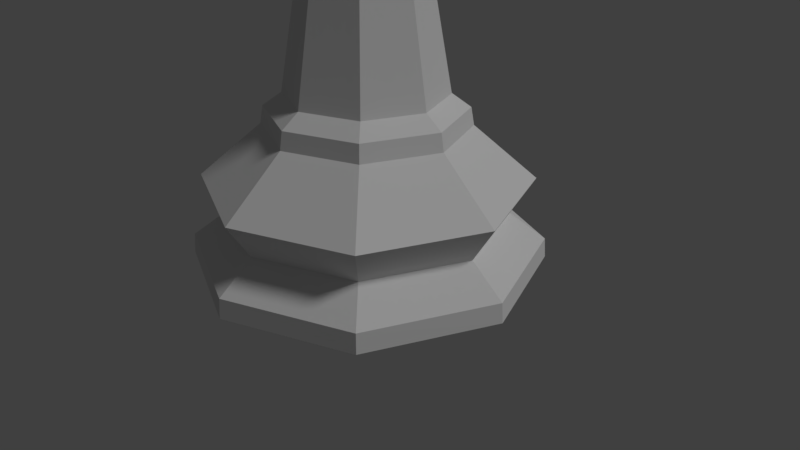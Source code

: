 # Source: LP_King.blend  (saved by Blender 2.79.0; exported with 4.5.12 LTS)
import bpy
from mathutils import Matrix  # noqa: F401  (used for matrix-valued properties, if any)

bpy.ops.wm.read_factory_settings(use_empty=True)
scene = bpy.context.scene
scene.name = 'Scene'

# ---- collections
col_collection_1 = bpy.data.collections.new('Collection 1'); scene.collection.children.link(col_collection_1)

# ---- world
world_world = bpy.data.worlds.new('World'); scene.world = world_world
world_world.color = (0.05088, 0.05088, 0.05088)
world_world.use_sun_shadow = False
world_world.sun_shadow_jitter_overblur = 0.0
world_world.cycles.sampling_method = 'MANUAL'

# ---- cameras
cam_camera = bpy.data.cameras.new('Camera')
cam_camera.clip_end = 100.0
cam_camera.lens = 35.0
cam_camera.sensor_width = 32.0
cam_camera.sensor_height = 18.0
cam_camera.ortho_scale = 7.314
cam_camera.dof.focus_distance = 0.0
cam_camera.dof.aperture_fstop = 128.0

# ---- lights
light_lamp = bpy.data.lights.new('Lamp', 'SUN')
light_lamp.transmission_factor = 0.0
light_lamp.cutoff_distance = 30.0
light_lamp.angle = 0.1993
light_lamp.energy = 1.0
light_lamp.shadow_buffer_clip_start = 1.001
light_lamp.shadow_soft_size = 0.1
light_lamp.shadow_cascade_max_distance = 1000.0

# ---- meshes
me_cylinder = bpy.data.meshes.new('Cylinder')
me_cylinder.from_pydata([(0.04379, 0.05634, 7.753), (0.0622, 0.07475, 7.683), (0.04379, 0.05634, 7.612), (0.0622, 0.01189, 7.753), (0.08824, 0.01189, 7.683), (0.0622, 0.01189, 7.612), (0.04379, -0.03255, 7.753), (0.0622, -0.05096, 7.683), (0.04379, -0.03255, 7.612), (-0.0006503, -0.05096, 7.753), (-0.0006503, -0.077, 7.683), (-0.0006503, -0.05096, 7.612), (-0.04509, -0.03255, 7.753), (-0.0635, -0.05096, 7.683), (-0.04509, -0.03255, 7.612), (-0.0006503, 0.01189, 7.783), (-0.0635, 0.01189, 7.753), (-0.08954, 0.01189, 7.683), (-0.0635, 0.01189, 7.612), (-0.04509, 0.05634, 7.753), (-0.0635, 0.07475, 7.683), (-0.04509, 0.05634, 7.612), (-0.0006503, 0.07475, 7.753), (-0.0006503, 0.1008, 7.683), (-0.0006503, 0.07475, 7.612), (-7.192e-08, 2.0, -2.073), (-0.768, 9.443e-07, 4.598), (1.414, 1.414, -2.073), (-0.5431, 0.5431, 4.598), (2.0, -6.811e-08, -2.073), (6.291e-08, 0.768, 4.598), (1.414, -1.414, -2.073), (0.7797, -0.7797, -0.0848), (-7.236e-07, -2.0, -2.073), (0.5431, 0.5431, 4.598), (-1.414, -1.414, -2.073), (-0.7797, -0.7797, -0.0848), (-2.0, 1.712e-06, -2.073), (0.768, 2.607e-07, 4.598), (-1.414, 1.414, -2.073), (0.5431, -0.5431, 4.598), (-2.97e-08, 1.569, -1.465), (1.449e-08, 1.103, -0.0848), (0.7797, 0.7797, -0.0848), (1.11, 1.11, -1.465), (1.103, 1.242e-07, -0.0848), (1.569, 3.927e-08, -1.465), (-1.873e-07, -0.768, 4.598), (1.11, -1.11, -1.465), (-3.448e-07, -1.103, -0.0848), (-5.41e-07, -1.569, -1.465), (-0.5431, -0.5431, 4.598), (-1.11, -1.11, -1.465), (-1.103, 1.106e-06, -0.0848), (-1.569, 1.436e-06, -1.465), (-0.7797, 0.7797, -0.0848), (-1.11, 1.11, -1.465), (-6.975e-08, 1.982, -1.818), (1.402, 1.402, -1.818), (1.982, -6.357e-08, -1.818), (1.402, -1.402, -1.818), (-7.158e-07, -1.982, -1.818), (-1.402, -1.402, -1.818), (-1.982, 1.701e-06, -1.818), (-1.402, 1.402, -1.818), (-5.363e-08, 1.837, -0.986), (1.299, 1.299, -0.986), (1.837, -2.651e-08, -0.986), (1.299, -1.299, -0.986), (-6.52e-07, -1.837, -0.986), (-1.299, -1.299, -0.986), (-1.837, 1.609e-06, -0.986), (-1.299, 1.299, -0.986), (-0.697, -0.697, 4.512), (-2.616e-07, -0.9857, 4.512), (0.697, -0.697, 4.512), (0.9857, 2.242e-07, 4.512), (0.697, 0.697, 4.512), (5.962e-08, 0.9857, 4.512), (-0.697, 0.697, 4.512), (-0.9857, 1.102e-06, 4.512), (-0.4575, -0.4575, 1.636), (-0.5025, -0.5025, 3.953), (-0.9287, -0.9287, 4.152), (-0.6926, -0.6926, 4.39), (-0.9795, 1.068e-06, 4.39), (-1.313, 1.304e-06, 4.152), (-0.7106, 8.923e-07, 3.953), (-0.647, 7.968e-07, 1.636), (3.511e-08, 0.647, 1.636), (4.688e-08, 0.7106, 3.953), (2.599e-08, 1.313, 4.152), (4.596e-08, 0.9795, 4.39), (0.6926, 0.6926, 4.39), (0.9287, 0.9287, 4.152), (0.5025, 0.5025, 3.953), (0.4575, 0.4575, 1.636), (0.647, 2.209e-07, 1.636), (0.7106, 2.598e-07, 3.953), (1.313, 1.346e-07, 4.152), (0.9795, 1.965e-07, 4.39), (0.6926, -0.6926, 4.39), (0.9287, -0.9287, 4.152), (0.5025, -0.5025, 3.953), (0.4575, -0.4575, 1.636), (-1.757e-07, -0.647, 1.636), (-1.847e-07, -0.7106, 3.953), (-4.02e-07, -1.313, 4.152), (-2.732e-07, -0.9795, 4.39), (-0.6926, 0.6926, 4.39), (-0.9287, 0.9287, 4.152), (-0.5025, 0.5025, 3.953), (-0.4575, 0.4575, 1.636), (-7.616e-09, 1.137, -0.3082), (-3.779e-07, -1.137, -0.3082), (-1.137, 1.125e-06, -0.3082), (0.8039, 0.8039, -0.3082), (1.137, 1.132e-07, -0.3082), (-0.8039, 0.8039, -0.3082), (0.8039, -0.8039, -0.3082), (-0.8039, -0.8039, -0.3082), (0.6315, -0.6315, 0.08115), (-0.6315, -0.6315, 0.08115), (-0.8931, 9.612e-07, 0.08115), (0.6315, 0.6315, 0.08115), (-0.6315, 0.6315, 0.08115), (2.412e-08, 0.8931, 0.08115), (0.8931, 1.663e-07, 0.08115), (-2.669e-07, -0.8931, 0.08115), (-3.246e-08, -0.3479, 6.723), (0.246, -0.246, 6.723), (8.089e-08, 0.3479, 6.723), (-0.246, 0.246, 6.723), (-0.3479, 6.524e-07, 6.723), (-0.246, -0.246, 6.723), (0.3479, 3.428e-07, 6.723), (0.246, 0.246, 6.723), (-0.1375, 5.014e-07, 6.876), (-0.09724, 0.09724, 6.876), (8.051e-08, 0.1375, 6.876), (0.09724, 0.09724, 6.876), (0.1375, 3.79e-07, 6.876), (0.09724, -0.09724, 6.876), (3.57e-08, -0.1375, 6.876), (-0.09724, -0.09724, 6.876), (-0.2164, -0.2164, 6.551), (-1.873e-08, -0.3061, 6.551), (0.2164, -0.2164, 6.551), (0.3061, 3.504e-07, 6.551), (0.2164, 0.2164, 6.551), (8.102e-08, 0.3061, 6.551), (-0.2164, 0.2164, 6.551), (-0.3061, 6.228e-07, 6.551), (-1.21, 1.252e-06, 6.213), (-0.8552, 0.8553, 6.213), (5.625e-08, 1.21, 6.213), (0.8552, 0.8552, 6.213), (1.21, 1.75e-07, 6.213), (0.8552, -0.8552, 6.213), (-3.379e-07, -1.21, 6.213), (-0.8552, -0.8552, 6.213), (-0.5431, -0.5431, 5.061), (-1.873e-07, -0.768, 5.061), (0.5431, -0.5431, 5.061), (0.768, 2.607e-07, 5.061), (0.5431, 0.5431, 5.061), (6.291e-08, 0.768, 5.061), (-0.5431, 0.5431, 5.061), (-0.768, 9.443e-07, 5.061), (-0.1375, 5.014e-07, 6.876), (-0.09724, 0.09724, 6.876), (8.051e-08, 0.1375, 6.876), (0.09724, 0.09724, 6.876), (0.1375, 3.79e-07, 6.876), (0.09724, -0.09724, 6.876), (3.57e-08, -0.1375, 6.876), (-0.09724, -0.09724, 6.876), (-0.2306, 5.69e-07, 6.982), (-0.163, 0.163, 6.982), (8.205e-08, 0.2306, 6.982), (0.163, 0.163, 6.982), (0.2306, 3.638e-07, 6.982), (0.163, -0.163, 6.982), (6.92e-09, -0.2306, 6.982), (-0.163, -0.163, 6.982), (-0.1772, 5.3e-07, 7.053), (8.16e-08, 0.1772, 7.053), (0.1772, 3.723e-07, 7.053), (2.385e-08, -0.1772, 7.053), (0.1253, -0.1253, 7.053), (0.1253, 0.1253, 7.053), (-0.1253, 0.1253, 7.053), (-0.1253, -0.1253, 7.053), (0.1253, -0.1253, 7.383), (0.1253, 0.1253, 7.383), (-0.1253, 0.1253, 7.383), (-0.1253, -0.1253, 7.383), (0.1253, 0.1253, 7.136), (-0.1253, 0.1253, 7.136), (-0.1253, -0.1253, 7.136), (0.1253, -0.1253, 7.136), (0.1787, 0.1253, 7.383), (0.1787, -0.1253, 7.383), (0.1787, 0.1253, 7.136), (0.1787, -0.1253, 7.136), (-0.1787, -0.1253, 7.383), (-0.1787, 0.1253, 7.383), (-0.1787, -0.1253, 7.136), (-0.1787, 0.1253, 7.136), (-0.312, -0.213, 7.47), (-0.312, 0.2131, 7.47), (-0.312, -0.213, 7.049), (-0.312, 0.2131, 7.049), (0.312, 0.213, 7.47), (0.312, -0.213, 7.47), (0.312, 0.213, 7.049), (0.312, -0.213, 7.049), (0.1253, -0.1253, 7.443), (-0.1253, -0.1253, 7.443), (-0.1253, 0.1253, 7.443), (0.1253, 0.1253, 7.443), (0.1253, -0.1253, 7.443), (-0.1253, -0.1253, 7.443), (-0.1253, 0.1253, 7.443), (0.1253, 0.1253, 7.443), (0.213, -0.213, 7.593), (-0.213, -0.213, 7.593), (-0.213, 0.2131, 7.593), (0.213, 0.213, 7.593), (-0.01651, 0.02775, 7.593), (-0.0006503, 0.03432, 7.593), (0.01521, 0.02775, 7.593), (0.02177, 0.01189, 7.593), (-0.02307, 0.01189, 7.593), (0.01521, -0.003963, 7.593), (-0.01651, -0.003963, 7.593), (-0.0006503, -0.01053, 7.593)], [], [(22, 15, 0), (23, 22, 0, 1), (24, 23, 1, 2), (1, 0, 3, 4), (2, 1, 4, 5), (0, 15, 3), (4, 3, 6, 7), (5, 4, 7, 8), (3, 15, 6), (6, 15, 9), (7, 6, 9, 10), (8, 7, 10, 11), (11, 10, 13, 14), (9, 15, 12), (10, 9, 12, 13), (14, 13, 17, 18), (12, 15, 16), (13, 12, 16, 17), (18, 17, 20, 21), (16, 15, 19), (17, 16, 19, 20), (21, 20, 23, 24), (19, 15, 22), (20, 19, 22, 23), (115, 71, 70, 120), (120, 70, 69, 114), (118, 72, 71, 115), (113, 65, 72, 118), (68, 48, 46, 67), (69, 50, 48, 68), (65, 41, 56, 72), (72, 56, 54, 71), (66, 44, 41, 65), (67, 46, 44, 66), (70, 52, 50, 69), (71, 54, 52, 70), (46, 59, 58, 44), (44, 58, 57, 41), (48, 60, 59, 46), (50, 61, 60, 48), (56, 64, 63, 54), (41, 57, 64, 56), (61, 33, 31, 60), (60, 31, 29, 59), (52, 62, 61, 50), (54, 63, 62, 52), (58, 27, 25, 57), (59, 29, 27, 58), (63, 37, 35, 62), (57, 25, 39, 64), (62, 35, 33, 61), (64, 39, 37, 63), (73, 74, 47, 51), (75, 76, 38, 40), (77, 78, 30, 34), (79, 80, 26, 28), (74, 75, 40, 47), (76, 77, 34, 38), (114, 69, 68, 119), (119, 68, 67, 117), (78, 79, 28, 30), (80, 73, 51, 26), (116, 66, 65, 113), (117, 67, 66, 116), (85, 84, 73, 80), (93, 92, 78, 77), (101, 100, 76, 75), (84, 108, 74, 73), (100, 93, 77, 76), (109, 85, 80, 79), (108, 101, 75, 74), (92, 109, 79, 78), (126, 125, 112, 89), (89, 112, 111, 90), (90, 111, 110, 91), (91, 110, 109, 92), (128, 121, 104, 105), (105, 104, 103, 106), (106, 103, 102, 107), (107, 102, 101, 108), (125, 123, 88, 112), (112, 88, 87, 111), (111, 87, 86, 110), (110, 86, 85, 109), (127, 124, 96, 97), (97, 96, 95, 98), (98, 95, 94, 99), (99, 94, 93, 100), (122, 128, 105, 81), (81, 105, 106, 82), (82, 106, 107, 83), (83, 107, 108, 84), (121, 127, 97, 104), (104, 97, 98, 103), (103, 98, 99, 102), (102, 99, 100, 101), (124, 126, 89, 96), (96, 89, 90, 95), (95, 90, 91, 94), (94, 91, 92, 93), (123, 122, 81, 88), (88, 81, 82, 87), (87, 82, 83, 86), (86, 83, 84, 85), (33, 35, 37, 39, 25, 27, 29, 31), (45, 117, 116, 43), (43, 116, 113, 42), (32, 119, 117, 45), (49, 114, 119, 32), (42, 113, 118, 55), (55, 118, 115, 53), (36, 120, 114, 49), (53, 115, 120, 36), (53, 36, 122, 123), (43, 42, 126, 124), (32, 45, 127, 121), (36, 49, 128, 122), (45, 43, 124, 127), (55, 53, 123, 125), (49, 32, 121, 128), (42, 55, 125, 126), (129, 130, 142, 143), (133, 134, 144, 137), (130, 135, 141, 142), (150, 151, 132, 131), (134, 129, 143, 144), (153, 160, 145, 152), (156, 155, 150, 149), (164, 165, 156, 157), (168, 161, 160, 153), (30, 28, 167, 166), (136, 131, 139, 140), (152, 145, 134, 133), (148, 149, 136, 135), (149, 150, 131, 136), (26, 51, 161, 168), (47, 40, 163, 162), (145, 146, 129, 134), (147, 148, 135, 130), (146, 147, 130, 129), (135, 136, 140, 141), (38, 34, 165, 164), (40, 38, 164, 163), (151, 152, 133, 132), (132, 133, 137, 138), (51, 47, 162, 161), (28, 26, 168, 167), (34, 30, 166, 165), (163, 164, 157, 158), (161, 162, 159, 160), (166, 167, 154, 155), (167, 168, 153, 154), (165, 166, 155, 156), (162, 163, 158, 159), (159, 158, 147, 146), (155, 154, 151, 150), (160, 159, 146, 145), (158, 157, 148, 147), (154, 153, 152, 151), (131, 132, 138, 139), (157, 156, 149, 148), (142, 141, 173, 174), (138, 137, 169, 170), (143, 142, 174, 175), (141, 140, 172, 173), (140, 139, 171, 172), (137, 144, 176, 169), (144, 143, 175, 176), (139, 138, 170, 171), (173, 172, 180, 181), (169, 176, 184, 177), (175, 174, 182, 183), (172, 171, 179, 180), (176, 175, 183, 184), (170, 169, 177, 178), (171, 170, 178, 179), (174, 173, 181, 182), (179, 178, 191, 186), (182, 181, 187, 189), (181, 180, 190, 187), (177, 184, 192, 185), (183, 182, 189, 188), (180, 179, 186, 190), (184, 183, 188, 192), (178, 177, 185, 191), (193, 217, 218, 196), (198, 195, 194, 197), (200, 193, 196, 199), (200, 204, 202, 193), (198, 208, 206, 195), (192, 199, 198, 191), (190, 197, 200, 189), (189, 200, 199, 192), (191, 198, 197, 190), (204, 216, 214, 202), (193, 202, 201, 194), (194, 201, 203, 197), (197, 203, 204, 200), (207, 211, 212, 208), (195, 206, 205, 196), (199, 207, 208, 198), (196, 205, 207, 199), (211, 209, 210, 212), (205, 209, 211, 207), (208, 212, 210, 206), (206, 210, 209, 205), (215, 213, 214, 216), (202, 214, 213, 201), (203, 215, 216, 204), (201, 213, 215, 203), (220, 224, 221, 217), (194, 220, 217, 193), (196, 218, 219, 195), (195, 219, 220, 194), (223, 227, 228, 224), (218, 222, 223, 219), (219, 223, 224, 220), (217, 221, 222, 218), (225, 228, 232, 234, 236, 235, 233, 227, 226), (221, 225, 226, 222), (224, 228, 225, 221), (222, 226, 227, 223), (231, 230, 24, 2), (235, 236, 11, 14), (229, 233, 18, 21), (227, 233, 229, 230, 231, 232, 228), (230, 229, 21, 24), (234, 232, 5, 8), (236, 234, 8, 11), (232, 231, 2, 5), (233, 235, 14, 18), (185, 192, 191), (187, 190, 189), (192, 188, 189), (190, 186, 191)])
me_cylinder.use_remesh_preserve_volume = False
me_cylinder.use_remesh_preserve_attributes = False
me_cylinder.use_mirror_vertex_groups = False
me_cylinder.update()

# ---- objects
ob_lp_king = bpy.data.objects.new('LP King', me_cylinder)
ob_lamp = bpy.data.objects.new('Lamp', light_lamp)
ob_camera = bpy.data.objects.new('Camera', cam_camera)

# ---- transforms, parenting, visibility, modifiers, constraints
ob_lp_king.location = (7.192e-08, 2.191e-07, 2.073)
ob_lp_king.scale = (1.125, 1.125, 1.0)
ob_lp_king.lineart.crease_threshold = 0.0
ob_lamp.location = (4.076, 1.005, 5.904)
ob_lamp.rotation_euler = (0.6503, 0.05522, 1.866)
ob_lamp.lock_rotations_4d = False
ob_lamp.empty_display_type = 'ARROWS'
ob_lamp.color = (0.0, 0.0, 0.0, 0.0)
ob_lamp.lineart.crease_threshold = 0.0
ob_camera.location = (7.481, -6.508, 5.344)
ob_camera.rotation_euler = (1.109, 0.0, 0.8149)
ob_camera.lock_rotations_4d = False
ob_camera.empty_display_type = 'ARROWS'
ob_camera.color = (0.0, 0.0, 0.0, 0.0)
ob_camera.display_type = 'WIRE'
ob_camera.lineart.crease_threshold = 0.0

# ---- collection membership
col_collection_1.objects.link(ob_lp_king)
col_collection_1.objects.link(ob_lamp)
col_collection_1.objects.link(ob_camera)

# ---- scene / render settings (as saved in the file)
scene.camera = ob_camera
scene.frame_start = 1; scene.frame_end = 250; scene.frame_set(0)
scene.render.engine = 'BLENDER_EEVEE_NEXT'
scene.render.resolution_percentage = 50
scene.render.dither_intensity = 0.0
scene.cycles.use_denoising = False
scene.cycles.samples = 128
scene.cycles.sampling_pattern = 'TABULATED_SOBOL'
scene.cycles.use_adaptive_sampling = False
scene.cycles.use_light_tree = False
scene.cycles.blur_glossy = 0.0
scene.cycles.sample_clamp_indirect = 0.0
scene.view_settings.view_transform = 'Standard'
bpy.context.view_layer.update()
